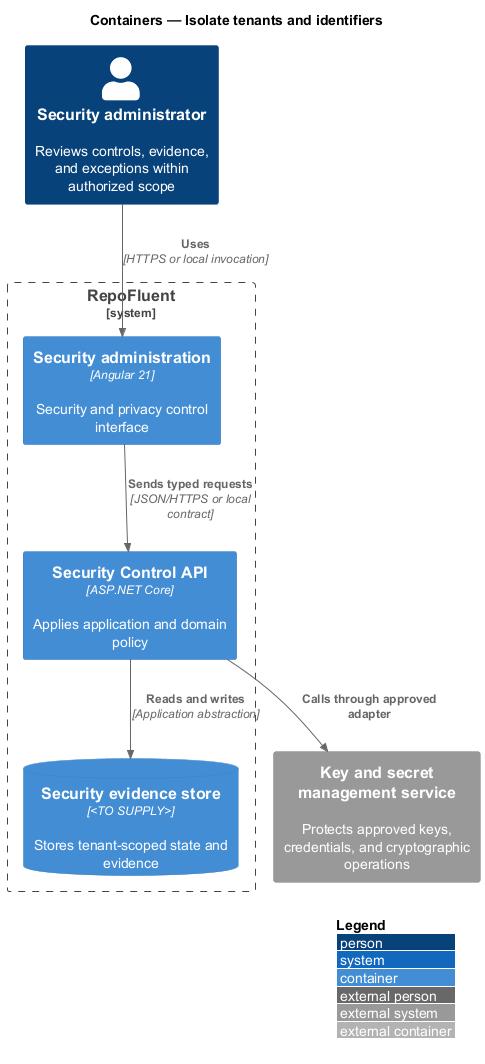

The diagram above was rendered by PlantUML. Its source (embedded in the PNG):
@startuml
!include <C4/C4_Container>
LAYOUT_WITH_LEGEND()
title Containers — Isolate tenants and identifiers

Person(actor, "Security administrator", "Reviews controls, evidence, and exceptions within authorized scope")
System_Boundary(repofluent, "RepoFluent") {
  Container(entry, "Security administration", "Angular 21", "Security and privacy control interface")
  Container(api, "Security Control API", "ASP.NET Core", "Applies application and domain policy")
  ContainerDb(store, "Security evidence store", "<TO SUPPLY>", "Stores tenant-scoped state and evidence")
}
System_Ext(dependency, "Key and secret management service", "Protects approved keys, credentials, and cryptographic operations")

Rel(actor, entry, "Uses", "HTTPS or local invocation")
Rel(entry, api, "Sends typed requests", "JSON/HTTPS or local contract")
Rel(api, store, "Reads and writes", "Application abstraction")
Rel(api, dependency, "Calls through approved adapter")
@enduml